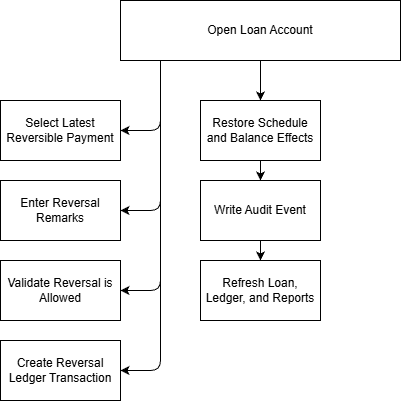

The diagram above was exported from draw.io. Its source (the exported page's mxGraphModel, read from the mxfile embedded in the PNG):
<mxGraphModel dx="724" dy="787" grid="1" gridSize="10" guides="1" tooltips="1" connect="1" arrows="1" fold="1" page="1" pageScale="1" pageWidth="850" pageHeight="1100" math="0" shadow="0">
  <root>
    <mxCell id="H5lFTGJp70bYK6haPCj9-0" />
    <mxCell id="H5lFTGJp70bYK6haPCj9-1" parent="H5lFTGJp70bYK6haPCj9-0" />
    <mxCell id="H5lFTGJp70bYK6haPCj9-2" style="edgeStyle=orthogonalEdgeStyle;html=1;entryX=1;entryY=0.5;entryDx=0;entryDy=0;" parent="H5lFTGJp70bYK6haPCj9-1" source="H5lFTGJp70bYK6haPCj9-14" target="H5lFTGJp70bYK6haPCj9-15" edge="1">
      <mxGeometry relative="1" as="geometry">
        <Array as="points">
          <mxPoint x="240" y="190" />
        </Array>
      </mxGeometry>
    </mxCell>
    <mxCell id="H5lFTGJp70bYK6haPCj9-3" style="edgeStyle=orthogonalEdgeStyle;html=1;entryX=1;entryY=0.5;entryDx=0;entryDy=0;" parent="H5lFTGJp70bYK6haPCj9-1" source="H5lFTGJp70bYK6haPCj9-14" target="H5lFTGJp70bYK6haPCj9-16" edge="1">
      <mxGeometry relative="1" as="geometry">
        <Array as="points">
          <mxPoint x="240" y="270" />
        </Array>
      </mxGeometry>
    </mxCell>
    <mxCell id="H5lFTGJp70bYK6haPCj9-4" style="edgeStyle=orthogonalEdgeStyle;html=1;entryX=1;entryY=0.5;entryDx=0;entryDy=0;" parent="H5lFTGJp70bYK6haPCj9-1" source="H5lFTGJp70bYK6haPCj9-14" target="H5lFTGJp70bYK6haPCj9-17" edge="1">
      <mxGeometry relative="1" as="geometry">
        <Array as="points">
          <mxPoint x="240" y="350" />
        </Array>
      </mxGeometry>
    </mxCell>
    <mxCell id="H5lFTGJp70bYK6haPCj9-5" style="edgeStyle=orthogonalEdgeStyle;html=1;entryX=1;entryY=0.5;entryDx=0;entryDy=0;" parent="H5lFTGJp70bYK6haPCj9-1" source="H5lFTGJp70bYK6haPCj9-14" target="H5lFTGJp70bYK6haPCj9-18" edge="1">
      <mxGeometry relative="1" as="geometry">
        <Array as="points">
          <mxPoint x="240" y="430" />
        </Array>
      </mxGeometry>
    </mxCell>
    <mxCell id="H5lFTGJp70bYK6haPCj9-10" style="edgeStyle=orthogonalEdgeStyle;html=1;entryX=0.5;entryY=0;entryDx=0;entryDy=0;" parent="H5lFTGJp70bYK6haPCj9-1" source="H5lFTGJp70bYK6haPCj9-14" target="H5lFTGJp70bYK6haPCj9-22" edge="1">
      <mxGeometry relative="1" as="geometry" />
    </mxCell>
    <mxCell id="H5lFTGJp70bYK6haPCj9-11" style="edgeStyle=orthogonalEdgeStyle;html=1;entryX=0.5;entryY=0;entryDx=0;entryDy=0;" parent="H5lFTGJp70bYK6haPCj9-1" source="H5lFTGJp70bYK6haPCj9-14" target="H5lFTGJp70bYK6haPCj9-19" edge="1">
      <mxGeometry relative="1" as="geometry" />
    </mxCell>
    <mxCell id="H5lFTGJp70bYK6haPCj9-12" style="edgeStyle=orthogonalEdgeStyle;html=1;entryX=0.5;entryY=0;entryDx=0;entryDy=0;" parent="H5lFTGJp70bYK6haPCj9-1" source="H5lFTGJp70bYK6haPCj9-14" target="H5lFTGJp70bYK6haPCj9-20" edge="1">
      <mxGeometry relative="1" as="geometry" />
    </mxCell>
    <mxCell id="H5lFTGJp70bYK6haPCj9-14" value="Open Loan Account" style="rounded=0;whiteSpace=wrap;html=1;" parent="H5lFTGJp70bYK6haPCj9-1" vertex="1">
      <mxGeometry x="200" y="60" width="280" height="60" as="geometry" />
    </mxCell>
    <mxCell id="H5lFTGJp70bYK6haPCj9-15" value="Select Latest Reversible Payment" style="rounded=0;whiteSpace=wrap;html=1;" parent="H5lFTGJp70bYK6haPCj9-1" vertex="1">
      <mxGeometry x="80" y="160" width="120" height="60" as="geometry" />
    </mxCell>
    <mxCell id="H5lFTGJp70bYK6haPCj9-16" value="Enter Reversal Remarks" style="rounded=0;whiteSpace=wrap;html=1;" parent="H5lFTGJp70bYK6haPCj9-1" vertex="1">
      <mxGeometry x="80" y="240" width="120" height="60" as="geometry" />
    </mxCell>
    <mxCell id="H5lFTGJp70bYK6haPCj9-17" value="Validate Reversal is Allowed" style="rounded=0;whiteSpace=wrap;html=1;" parent="H5lFTGJp70bYK6haPCj9-1" vertex="1">
      <mxGeometry x="80" y="320" width="120" height="60" as="geometry" />
    </mxCell>
    <mxCell id="H5lFTGJp70bYK6haPCj9-18" value="Create Reversal Ledger Transaction" style="rounded=0;whiteSpace=wrap;html=1;" parent="H5lFTGJp70bYK6haPCj9-1" vertex="1">
      <mxGeometry x="80" y="400" width="120" height="60" as="geometry" />
    </mxCell>
    <mxCell id="H5lFTGJp70bYK6haPCj9-19" value="Write Audit Event" style="rounded=0;whiteSpace=wrap;html=1;" parent="H5lFTGJp70bYK6haPCj9-1" vertex="1">
      <mxGeometry x="280" y="240" width="120" height="60" as="geometry" />
    </mxCell>
    <mxCell id="H5lFTGJp70bYK6haPCj9-20" value="Refresh Loan, Ledger, and Reports" style="rounded=0;whiteSpace=wrap;html=1;" parent="H5lFTGJp70bYK6haPCj9-1" vertex="1">
      <mxGeometry x="280" y="320" width="120" height="60" as="geometry" />
    </mxCell>
    <mxCell id="H5lFTGJp70bYK6haPCj9-22" value="Restore Schedule and Balance Effects" style="rounded=0;whiteSpace=wrap;html=1;" parent="H5lFTGJp70bYK6haPCj9-1" vertex="1">
      <mxGeometry x="280" y="160" width="120" height="60" as="geometry" />
    </mxCell>
  </root>
</mxGraphModel>